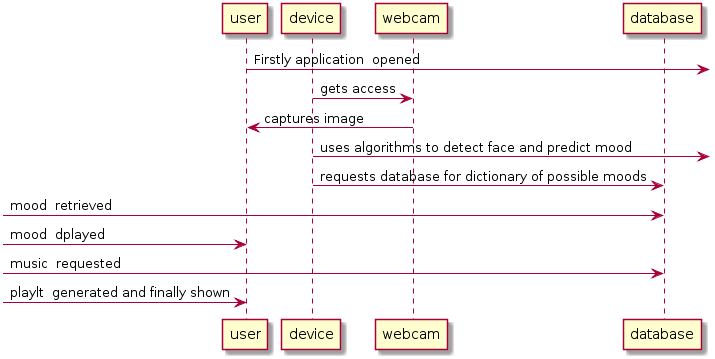

The diagram above was rendered by PlantUML. Its source (embedded in the PNG):
@startuml
user->: Firstly application  opened 
device->webcam: gets access
webcam->user: captures image
device->: uses algorithms to detect face and predict mood
device->database: requests database for dictionary of possible moods
->database: mood  retrieved
->user: mood  dplayed
->database: music  requested
->user: playlt  generated and finally shown
@enduml